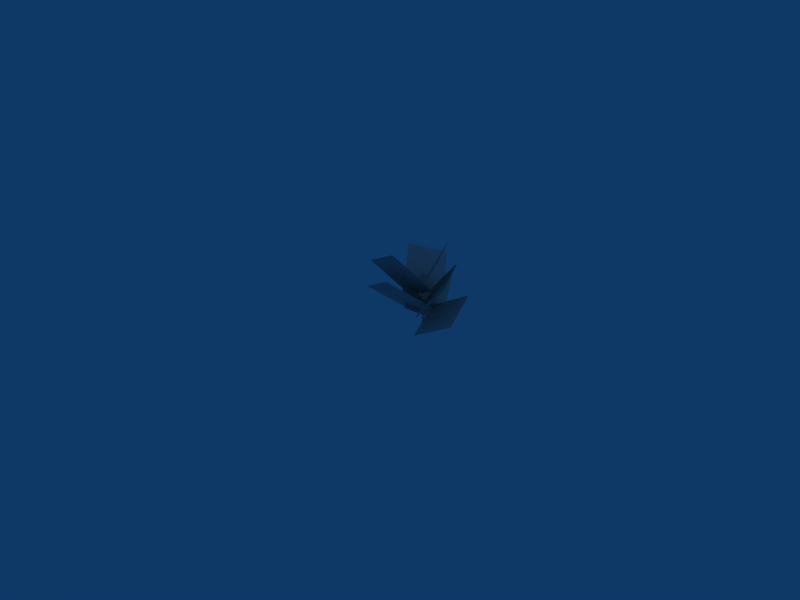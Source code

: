 # Source: bush1.blend  (saved by Blender 2.44.0; exported with 4.5.12 LTS)
import bpy
from mathutils import Matrix  # noqa: F401  (used for matrix-valued properties, if any)

bpy.ops.wm.read_factory_settings(use_empty=True)
scene = bpy.context.scene
scene.name = 'Scene'

# ---- collections
col_collection_1 = bpy.data.collections.new('Collection 1'); scene.collection.children.link(col_collection_1)

# ---- materials (node trees are filled in below, after node groups)
mat_pmat3 = bpy.data.materials.new('pmat3')
mat_pmat3.alpha_threshold = 0.0
mat_pmat3.diffuse_color = (0.7, 0.7, 0.7, 1.0)
mat_pmat3.roughness = 0.5
mat_pmat3.line_color = (0.0, 0.0, 0.0, 1.0)
mat_pmat1 = bpy.data.materials.new('pmat1')
mat_pmat1.alpha_threshold = 0.0
mat_pmat1.diffuse_color = (0.7, 0.7, 0.7, 1.0)
mat_pmat1.roughness = 0.5
mat_pmat1.line_color = (0.0, 0.0, 0.0, 1.0)
mat_pmat2 = bpy.data.materials.new('pmat2')
mat_pmat2.alpha_threshold = 0.0
mat_pmat2.diffuse_color = (0.7, 0.7, 0.7, 1.0)
mat_pmat2.roughness = 0.5
mat_pmat2.line_color = (0.0, 0.0, 0.0, 1.0)

# ---- material node trees

# ---- world
world_world = bpy.data.worlds.new('World'); scene.world = world_world
world_world.color = (0.05656, 0.2208, 0.4)
world_world.use_sun_shadow = False
world_world.sun_shadow_jitter_overblur = 0.0
world_world.cycles.sampling_method = 'MANUAL'
world_world.cycles.sample_map_resolution = 256

# ---- cameras
cam_camera = bpy.data.cameras.new('Camera')
cam_camera.passepartout_alpha = 0.2
cam_camera.clip_end = 100.0
cam_camera.lens = 35.0
cam_camera.ortho_scale = 7.314
cam_camera.show_passepartout = False
cam_camera.show_safe_areas = True
cam_camera.dof.focus_distance = 0.0
cam_camera.dof.aperture_fstop = 128.0

# ---- lights
light_spot = bpy.data.lights.new('Spot', 'POINT')
light_spot.transmission_factor = 0.0
light_spot.cutoff_distance = 30.0
light_spot.energy = 100.0
light_spot.shadow_buffer_clip_start = 1.001
light_spot.shadow_soft_size = 1.0
light_spot.shadow_maximum_resolution = 0.006
light_spot.use_absolute_resolution = True
light_spot.cycles.use_multiple_importance_sampling = False

# ---- meshes
me_plant_pmat3 = bpy.data.meshes.new('plant_pmat3')
me_plant_pmat3.from_pydata([(-1.612, 5.629, 4.697), (0.0, 0.0, 1.875), (15.63, 0.0, 10.8), (14.02, 5.629, 13.62), (1.612, -5.629, -0.9471), (17.24, -5.629, 7.98), (-4.028, -4.378, 6.369), (0.0, 0.0, 3.75), (-7.69, 12.96, 13.59), (-11.72, 8.583, 16.21), (4.028, 4.378, 1.131), (-3.662, 17.34, 10.97), (5.668, -1.091, 8.614), (0.0, 0.0, 5.625), (-7.897, -12.32, 16.1), (-2.229, -13.41, 19.09), (-5.668, 1.091, 2.636), (-13.57, -11.23, 13.11), (-2.688, 5.629, 9.626), (-0.2484, 0.0, 7.479), (11.64, 2e-06, 20.99), (9.202, 5.629, 23.14), (2.192, -5.629, 5.333), (14.08, -5.629, 18.85), (-4.557, -4.833, 11.02), (-0.5517, 0.0, 9.33), (-8.671, 10.87, 21.16), (-12.68, 6.035, 22.85), (3.453, 4.833, 7.64), (-4.666, 15.7, 19.47), (5.023, -0.6641, 13.94), (-0.8265, 0.0, 11.18), (-8.109, -10.06, 24.22), (-2.26, -10.72, 26.97), (-6.676, 0.6641, 8.428), (-13.96, -9.393, 21.46), (-3.744, 5.629, 14.77), (-0.9837, 0.0, 13.05), (8.52, -6e-06, 28.34), (5.76, 5.629, 30.05), (1.776, -5.629, 11.33), (11.28, -5.629, 26.62)], [], [(0, 1, 2, 3), (1, 4, 5, 2), (6, 7, 8, 9), (7, 10, 11, 8), (12, 13, 14, 15), (13, 16, 17, 14), (18, 19, 20, 21), (19, 22, 23, 20), (24, 25, 26, 27), (25, 28, 29, 26), (30, 31, 32, 33), (31, 34, 35, 32), (36, 37, 38, 39), (37, 40, 41, 38)])
_uv = me_plant_pmat3.uv_layers.new(name='UVTex')
_uv.uv.foreach_set('vector', [1.0, 0.0, 0.5, 0.0, 0.5, 1.0, 1.0, 1.0, 0.5, 0.0, 0.0, 0.0, 0.0, 1.0, 0.5, 1.0, 1.0, 0.0, 0.5, 0.0, 0.5, 1.0, 1.0, 1.0, 0.5, 0.0, 0.0, 0.0, 0.0, 1.0, 0.5, 1.0, 1.0, 0.0, 0.5, 0.0, 0.5, 1.0, 1.0, 1.0, 0.5, 0.0, 0.0, 0.0, 0.0, 1.0, 0.5, 1.0, 1.0, 0.0, 0.5, 0.0, 0.5, 1.0, 1.0, 1.0, 0.5, 0.0, 0.0, 0.0, 0.0, 1.0, 0.5, 1.0, 1.0, 0.0, 0.5, 0.0, 0.5, 1.0, 1.0, 1.0, 0.5, 0.0, 0.0, 0.0, 0.0, 1.0, 0.5, 1.0, 1.0, 0.0, 0.5, 0.0, 0.5, 1.0, 1.0, 1.0, 0.5, 0.0, 0.0, 0.0, 0.0, 1.0, 0.5, 1.0, 1.0, 0.0, 0.5, 0.0, 0.5, 1.0, 1.0, 1.0, 0.5, 0.0, 0.0, 0.0, 0.0, 1.0, 0.5, 1.0])
me_plant_pmat3.materials.append(mat_pmat3)
me_plant_pmat3.use_remesh_preserve_volume = False
me_plant_pmat3.use_remesh_preserve_attributes = False
me_plant_pmat3.use_mirror_vertex_groups = False
me_plant_pmat3.update()
me_plant_pmat1 = bpy.data.meshes.new('plant_pmat1')
me_plant_pmat1.from_pydata([(-1.062, 0.0, 14.92), (-0.9364, -0.1, 11.93), (-0.8502, -0.05, 11.93), (-1.062, 0.0, 14.92), (-0.8502, 0.05, 11.93), (-1.062, 0.0, 14.92), (-0.9364, 0.1, 11.93), (-1.062, 0.0, 14.92), (-1.023, 0.05, 11.92), (-1.062, 0.0, 14.92), (-1.023, -0.05, 11.92), (-1.062, 0.0, 14.92), (-0.4967, -0.2, 8.959), (-0.3256, -0.1, 8.986), (-0.3256, 0.1, 8.986), (-0.4967, 0.2, 8.959), (-0.6678, 0.1, 8.932), (-0.6678, -0.1, 8.932), (0.0, -0.3, 6.0), (0.2589, -0.15, 6.022), (0.2589, 0.15, 6.022), (0.0, 0.3, 6.0), (-0.2589, 0.15, 5.978), (-0.2589, -0.15, 5.978), (0.0, -0.4, 3.0), (0.3464, -0.2, 3.0), (0.3464, 0.2, 3.0), (0.0, 0.4, 3.0), (-0.3464, 0.2, 3.0), (-0.3464, -0.2, 3.0), (0.0, -0.5, 0.0), (0.433, -0.25, 0.0), (0.433, 0.25, 0.0), (0.0, 0.5, 0.0), (-0.433, 0.25, 0.0), (-0.433, -0.25, 0.0)], [], [(0, 1, 2, 3), (3, 2, 4, 5), (5, 4, 6, 7), (7, 6, 8, 9), (9, 8, 10, 11), (1, 0, 11, 10), (1, 12, 13, 2), (2, 13, 14, 4), (4, 14, 15, 6), (6, 15, 16, 8), (8, 16, 17, 10), (10, 17, 12, 1), (12, 18, 19, 13), (13, 19, 20, 14), (14, 20, 21, 15), (15, 21, 22, 16), (16, 22, 23, 17), (17, 23, 18, 12), (18, 24, 25, 19), (19, 25, 26, 20), (20, 26, 27, 21), (21, 27, 28, 22), (22, 28, 29, 23), (23, 29, 24, 18), (24, 30, 31, 25), (25, 31, 32, 26), (26, 32, 33, 27), (27, 33, 34, 28), (28, 34, 35, 29), (29, 35, 30, 24)])
_uv = me_plant_pmat1.uv_layers.new(name='UVTex')
_uv.uv.foreach_set('vector', [0.9688, 0.9618, 1.032, -0.5369, 1.075, -0.5328, 0.9688, 0.9618, 0.5, 0.9618, 0.475, -0.5328, 0.525, -0.5328, 0.5, 0.9618, 0.9688, 0.9618, 1.075, -0.5328, 1.032, -0.5369, 0.9688, 0.9618, 0.9688, 0.9618, 1.032, -0.5369, 0.9887, -0.541, 0.9688, 0.9618, 0.5, 0.9618, 0.525, -0.541, 0.475, -0.541, 0.5, 0.9618, 0.03179, 0.45, -0.03124, 0.5, -0.03124, 0.5, -0.01132, 0.475, 0.03179, 0.4631, 0.2516, -1.021, 0.3372, -1.007, 0.07489, 0.4672, 0.475, 0.4672, 0.45, -1.007, 0.55, -1.007, 0.525, 0.4672, 0.07489, 0.4672, 0.3372, -1.007, 0.2516, -1.021, 0.03179, 0.4631, 0.03179, 0.4631, 0.2516, -1.021, 0.1661, -1.034, -0.01132, 0.459, 0.525, 0.459, 0.55, -1.034, 0.45, -1.034, 0.475, 0.459, 0.9887, 0.459, 1.166, -1.034, 1.252, -1.021, 1.032, 0.4631, 0.2516, 0.9793, 0.5, -0.5, 0.6295, -0.4892, 0.3372, 0.9928, 0.45, 0.9928, 0.425, -0.4892, 0.575, -0.4892, 0.55, 0.9928, 0.3372, 0.9928, 0.6295, -0.4892, 0.5, -0.5, 0.2516, 0.9793, 0.2516, 0.9793, 0.5, -0.5, 0.3705, -0.5108, 0.1661, 0.9658, 0.55, 0.9658, 0.575, -0.5108, 0.425, -0.5108, 0.45, 0.9658, 0.1661, 0.9658, 0.3705, -0.5108, 0.5, -0.5, 0.2516, 0.9793, 0.5, 0.5, 0.5, -1.0, 0.6732, -1.0, 0.6295, 0.5108, 0.425, 0.5108, 0.4, -1.0, 0.6, -1.0, 0.575, 0.5108, 0.6295, 0.5108, 0.6732, -1.0, 0.5, -1.0, 0.5, 0.5, 0.5, 0.5, 0.5, -1.0, 0.3268, -1.0, 0.3705, 0.4892, 0.575, 0.4892, 0.6, -1.0, 0.4, -1.0, 0.425, 0.4892, 0.3705, 0.4892, 0.3268, -1.0, 0.5, -1.0, 0.5, 0.5, 0.5, 0.0, 0.5, -1.5, 0.7165, -1.5, 0.6732, 0.0, 0.4, 0.0, 0.375, -1.5, 0.625, -1.5, 0.6, 0.0, 0.6732, 0.0, 0.7165, -1.5, 0.5, -1.5, 0.5, 0.0, 0.5, 0.0, 0.5, -1.5, 0.2835, -1.5, 0.3268, 0.0, 0.6, 0.0, 0.625, -1.5, 0.375, -1.5, 0.4, 0.0, 0.3268, 0.0, 0.2835, -1.5, 0.5, -1.5, 0.5, 0.0])
me_plant_pmat1.materials.append(mat_pmat1)
me_plant_pmat1.use_remesh_preserve_volume = False
me_plant_pmat1.use_remesh_preserve_attributes = False
me_plant_pmat1.use_mirror_vertex_groups = False
me_plant_pmat1.update()
me_plant_pmat2 = bpy.data.meshes.new('plant_pmat2')
me_plant_pmat2.from_pydata([(15.63, 0.0, 10.8), (0.1879, 0.2188, 1.546), (-0.1879, 0.2188, 2.204), (15.63, 0.0, 10.8), (0.0, -0.4375, 1.875), (15.63, 0.0, 10.8), (-7.69, 12.96, 13.59), (-0.2469, 0.0625, 3.475), (-0.07777, -0.25, 4.018), (-7.69, 12.96, 13.59), (0.3247, 0.1875, 3.757), (-7.69, 12.96, 13.59), (-7.897, -12.32, 16.1), (0.06786, -0.2217, 5.415), (0.2021, 0.06542, 5.854), (-7.897, -12.32, 16.1), (-0.2699, 0.1562, 5.605), (-7.897, -12.32, 16.1), (11.64, 2e-06, 20.99), (-0.0858, 0.125, 7.336), (-0.4109, 0.125, 7.622), (11.64, 2e-06, 20.99), (-0.2484, -0.25, 7.479), (11.64, 2e-06, 20.99), (-8.671, 10.87, 21.16), (-0.6727, 0.05395, 9.197), (-0.5912, -0.1477, 9.438), (-8.671, 10.87, 21.16), (-0.3911, 0.09375, 9.354), (-8.671, 10.87, 21.16), (-8.109, -10.06, 24.22), (-0.8061, -0.1029, 11.12), (-0.7393, 0.04038, 11.26), (-8.109, -10.06, 24.22), (-0.9341, 0.0625, 11.17), (-8.109, -10.06, 24.22), (8.52, -6e-06, 28.34), (-0.9377, 0.03125, 13.02), (-1.03, 0.03125, 13.08), (8.52, -6e-06, 28.34), (-0.9837, -0.0625, 13.05), (8.52, -6e-06, 28.34)], [], [(0, 1, 2, 3), (3, 2, 4, 5), (1, 0, 5, 4), (6, 7, 8, 9), (9, 8, 10, 11), (11, 10, 7, 6), (12, 13, 14, 15), (15, 14, 16, 17), (17, 16, 13, 12), (18, 19, 20, 21), (21, 20, 22, 23), (23, 22, 19, 18), (24, 25, 26, 27), (27, 26, 28, 29), (29, 28, 25, 24), (30, 31, 32, 33), (33, 32, 34, 35), (35, 34, 31, 30), (36, 37, 38, 39), (39, 38, 40, 41), (41, 40, 37, 36)])
_uv = me_plant_pmat2.uv_layers.new(name='UVTex')
_uv.uv.foreach_set('vector', [0.0, 1.0, 0.0, 0.0, 0.3333, 0.0, 0.3333, 1.0, 0.3333, 1.0, 0.3333, 0.0, 0.6667, 0.0, 0.6667, 1.0, 1.0, 0.0, 1.0, 1.0, 0.6667, 1.0, 0.6667, 0.0, 0.0, 1.0, 0.0, 0.0, 0.3333, 0.0, 0.3333, 1.0, 0.3333, 1.0, 0.3333, 0.0, 0.6667, 0.0, 0.6667, 1.0, 0.6667, 1.0, 0.6667, 0.0, 1.0, 0.0, 1.0, 1.0, 0.0, 1.0, 0.0, 0.0, 0.3333, 0.0, 0.3333, 1.0, 0.3333, 1.0, 0.3333, 0.0, 0.6667, 0.0, 0.6667, 1.0, 0.6667, 1.0, 0.6667, 0.0, 1.0, 0.0, 1.0, 1.0, 0.0, 1.0, 0.0, 0.0, 0.3333, 0.0, 0.3333, 1.0, 0.3333, 1.0, 0.3333, 0.0, 0.6667, 0.0, 0.6667, 1.0, 0.6667, 1.0, 0.6667, 0.0, 1.0, 0.0, 1.0, 1.0, 0.0, 1.0, 0.0, 0.0, 0.3333, 0.0, 0.3333, 1.0, 0.3333, 1.0, 0.3333, 0.0, 0.6667, 0.0, 0.6667, 1.0, 0.6667, 1.0, 0.6667, 0.0, 1.0, 0.0, 1.0, 1.0, 0.0, 1.0, 0.0, 0.0, 0.3333, 0.0, 0.3333, 1.0, 0.3333, 1.0, 0.3333, 0.0, 0.6667, 0.0, 0.6667, 1.0, 0.6667, 1.0, 0.6667, 0.0, 1.0, 0.0, 1.0, 1.0, 0.0, 1.0, 0.0, 0.0, 0.3333, 0.0, 0.3333, 1.0, 0.3333, 1.0, 0.3333, 0.0, 0.6667, 0.0, 0.6667, 1.0, 0.6667, 1.0, 0.6667, 0.0, 1.0, 0.0, 1.0, 1.0])
me_plant_pmat2.materials.append(mat_pmat2)
me_plant_pmat2.use_remesh_preserve_volume = False
me_plant_pmat2.use_remesh_preserve_attributes = False
me_plant_pmat2.use_mirror_vertex_groups = False
me_plant_pmat2.update()

# ---- objects
ob_plant_pmat3 = bpy.data.objects.new('plant_pmat3', me_plant_pmat3)
ob_plant_pmat1 = bpy.data.objects.new('plant_pmat1', me_plant_pmat1)
ob_plant_pmat2 = bpy.data.objects.new('plant_pmat2', me_plant_pmat2)
ob_lamp = bpy.data.objects.new('Lamp', light_spot)
ob_camera = bpy.data.objects.new('Camera', cam_camera)

# ---- transforms, parenting, visibility, modifiers, constraints
ob_plant_pmat3.location = (0.4589, 0.4903, 0.0)
ob_plant_pmat3.scale = (0.04507, 0.04507, 0.04507)
ob_plant_pmat3.lock_rotations_4d = False
ob_plant_pmat3.empty_display_type = 'ARROWS'
ob_plant_pmat3.color = (0.0, 0.0, 0.0, 1.0)
ob_plant_pmat3.lineart.crease_threshold = 0.0
ob_plant_pmat1.location = (0.4589, 0.4903, 0.0)
ob_plant_pmat1.scale = (0.04507, 0.04507, 0.04507)
ob_plant_pmat1.lock_rotations_4d = False
ob_plant_pmat1.empty_display_type = 'ARROWS'
ob_plant_pmat1.color = (0.0, 0.0, 0.0, 1.0)
ob_plant_pmat1.lineart.crease_threshold = 0.0
ob_plant_pmat2.location = (0.4589, 0.4903, 0.0)
ob_plant_pmat2.scale = (0.04507, 0.04507, 0.04507)
ob_plant_pmat2.lock_rotations_4d = False
ob_plant_pmat2.empty_display_type = 'ARROWS'
ob_plant_pmat2.color = (0.0, 0.0, 0.0, 1.0)
ob_plant_pmat2.lineart.crease_threshold = 0.0
ob_lamp.location = (4.076, 1.005, 5.904)
ob_lamp.rotation_euler = (0.6503, 0.05522, 1.866)
ob_lamp.lock_rotations_4d = False
ob_lamp.empty_display_type = 'ARROWS'
ob_lamp.color = (0.0, 0.0, 0.0, 0.0)
ob_lamp.lineart.crease_threshold = 0.0
ob_camera.location = (7.481, -6.508, 5.344)
ob_camera.rotation_euler = (1.109, 0.01082, 0.8149)
ob_camera.lock_rotations_4d = False
ob_camera.empty_display_type = 'ARROWS'
ob_camera.color = (0.0, 0.0, 0.0, 0.0)
ob_camera.display_type = 'WIRE'
ob_camera.lineart.crease_threshold = 0.0

# ---- collection membership
col_collection_1.objects.link(ob_plant_pmat3)
col_collection_1.objects.link(ob_plant_pmat1)
col_collection_1.objects.link(ob_plant_pmat2)
col_collection_1.objects.link(ob_lamp)
col_collection_1.objects.link(ob_camera)

# ---- scene / render settings (as saved in the file)
scene.camera = ob_camera
scene.frame_start = 1; scene.frame_end = 250; scene.frame_set(1)
scene.render.engine = 'BLENDER_EEVEE_NEXT'
scene.render.image_settings.file_format = 'JPEG'
scene.render.image_settings.color_mode = 'RGB'
scene.render.image_settings.compression = 90
scene.render.resolution_x = 800
scene.render.resolution_y = 600
scene.render.pixel_aspect_x = 100.0
scene.render.pixel_aspect_y = 100.0
scene.render.fps = 25
scene.render.dither_intensity = 0.0
scene.render.use_compositing = False
scene.render.use_sequencer = False
scene.render.bake_margin = 2
scene.render.bake_bias = 0.0
scene.render.use_stamp_time = False
scene.render.use_stamp_date = False
scene.render.use_stamp_frame = False
scene.render.use_stamp_camera = False
scene.render.use_stamp_scene = False
scene.render.use_stamp_filename = False
scene.render.use_stamp_render_time = False
scene.render.stamp_font_size = 0
scene.cycles.use_denoising = False
scene.cycles.samples = 10
scene.cycles.sampling_pattern = 'TABULATED_SOBOL'
scene.cycles.light_sampling_threshold = 0.0
scene.cycles.use_adaptive_sampling = False
scene.cycles.use_light_tree = False
scene.cycles.blur_glossy = 0.0
scene.cycles.volume_bounces = 1
scene.cycles.pixel_filter_type = 'GAUSSIAN'
scene.cycles.sample_clamp_indirect = 0.0
scene.view_settings.view_transform = 'Raw'
bpy.context.view_layer.update()
